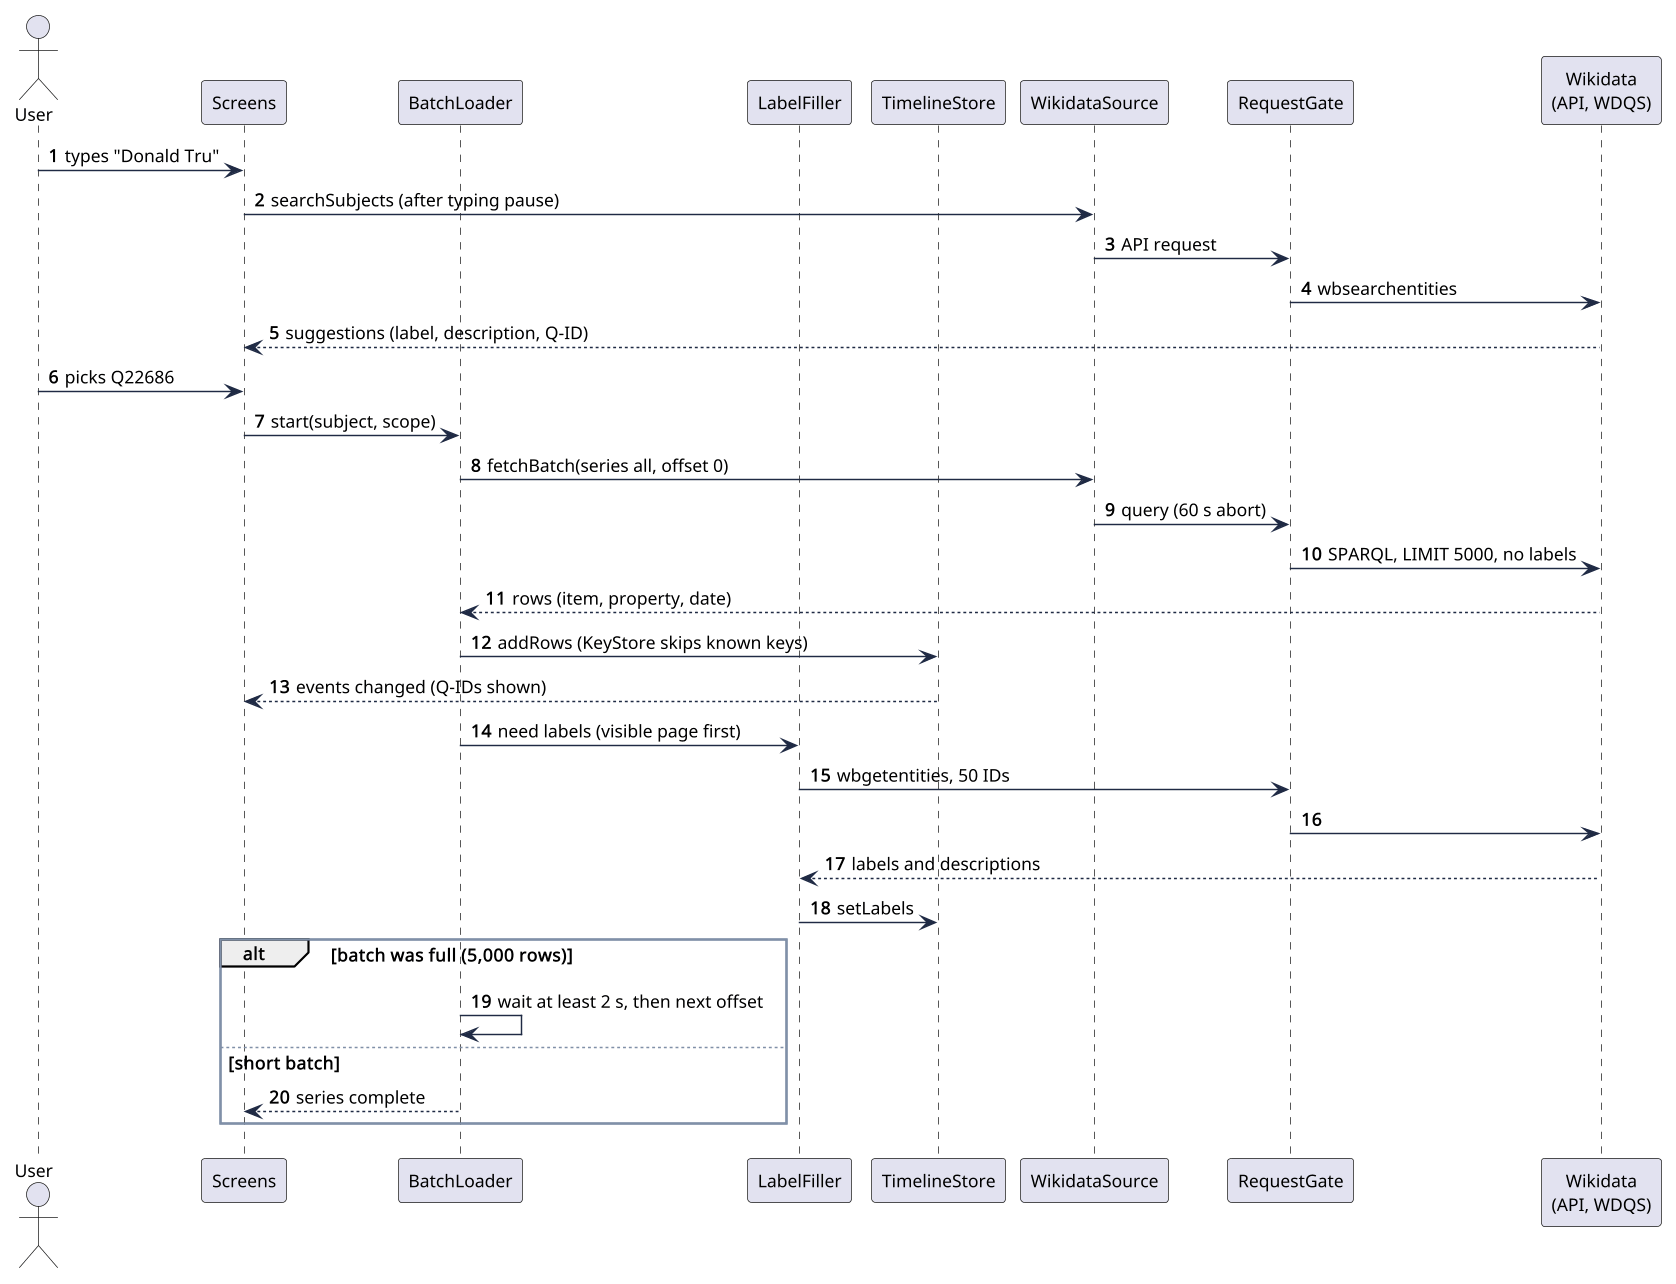

The diagram above was rendered by PlantUML. Its source (embedded in the PNG):
@startuml
skinparam shadowing false
skinparam defaultFontName Arial
skinparam defaultFontSize 12
skinparam dpi 140
skinparam ArrowColor #1F2A44
skinparam componentBorderColor #1F2A44
skinparam rectangleBorderColor #1F2A44
skinparam packageBorderColor #8090A8
autonumber
actor User
participant Screens
participant BatchLoader
participant LabelFiller
participant TimelineStore
participant WikidataSource
participant RequestGate
participant "Wikidata\n(API, WDQS)" as WD
User -> Screens : types "Donald Tru"
Screens -> WikidataSource : searchSubjects (after typing pause)
WikidataSource -> RequestGate : API request
RequestGate -> WD : wbsearchentities
WD --> Screens : suggestions (label, description, Q-ID)
User -> Screens : picks Q22686
Screens -> BatchLoader : start(subject, scope)
BatchLoader -> WikidataSource : fetchBatch(series all, offset 0)
WikidataSource -> RequestGate : query (60 s abort)
RequestGate -> WD : SPARQL, LIMIT 5000, no labels
WD --> BatchLoader : rows (item, property, date)
BatchLoader -> TimelineStore : addRows (KeyStore skips known keys)
TimelineStore --> Screens : events changed (Q-IDs shown)
BatchLoader -> LabelFiller : need labels (visible page first)
LabelFiller -> RequestGate : wbgetentities, 50 IDs
RequestGate -> WD
WD --> LabelFiller : labels and descriptions
LabelFiller -> TimelineStore : setLabels
alt batch was full (5,000 rows)
  BatchLoader -> BatchLoader : wait at least 2 s, then next offset
else short batch
  BatchLoader --> Screens : series complete
end
@enduml